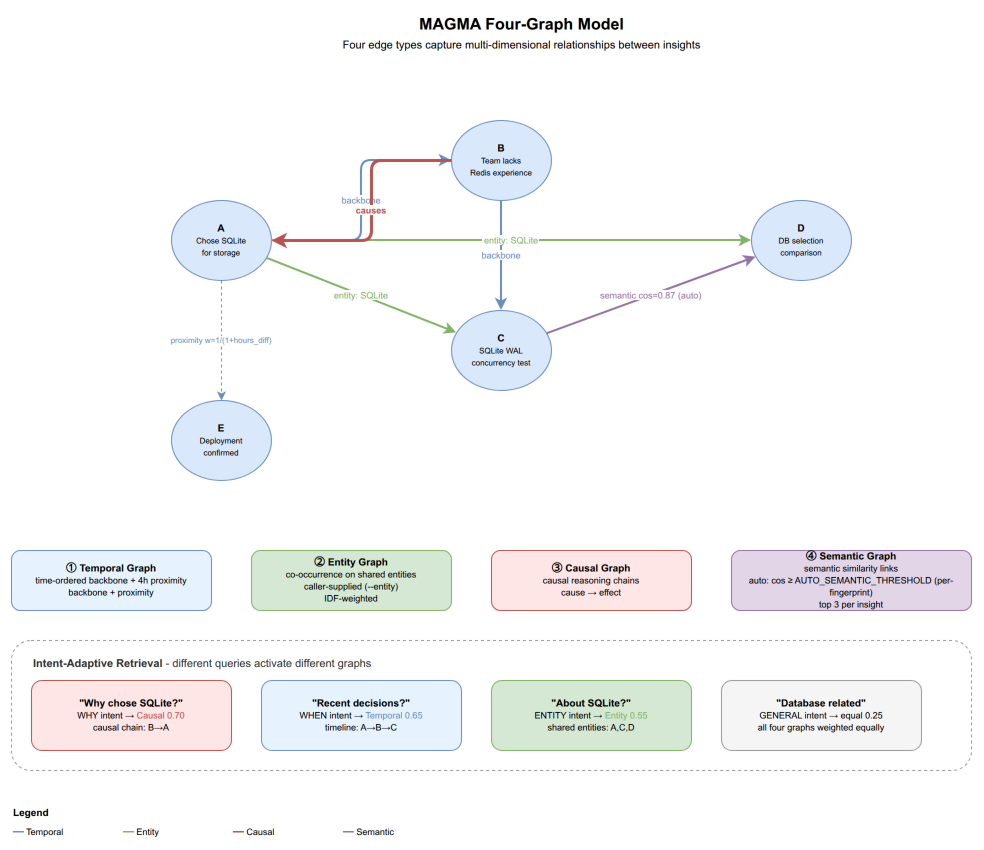

The diagram above was exported from draw.io. Its source (the exported page's mxGraphModel, read from the mxfile embedded in the PNG):
<mxGraphModel dx="1422" dy="1000" grid="1" gridSize="10" guides="1" tooltips="1" connect="1" arrows="1" fold="1" page="1" pageScale="1" pageWidth="1200" pageHeight="900" math="0" shadow="0">
  <root>
    <mxCell id="0" />
    <mxCell id="1" parent="0" />
    <mxCell id="fg_title" value="&lt;b&gt;MAGMA Four-Graph Model&lt;/b&gt;&lt;br&gt;&lt;font style=&quot;font-size:11px&quot;&gt;Four edge types capture multi-dimensional relationships between insights&lt;/font&gt;" style="text;html=1;align=center;verticalAlign=middle;fontSize=16;strokeColor=none;fillColor=none;" vertex="1" parent="1">
      <mxGeometry x="300" y="10" width="500" height="45" as="geometry" />
    </mxCell>
    <mxCell id="fg_n1" value="&lt;b&gt;A&lt;/b&gt;&lt;br&gt;&lt;font style=&quot;font-size:8px&quot;&gt;Chose SQLite&lt;br&gt;for storage&lt;/font&gt;" style="ellipse;whiteSpace=wrap;html=1;fillColor=#dae8fc;strokeColor=#6c8ebf;fontSize=10;" vertex="1" parent="1">
      <mxGeometry x="200" y="200" width="100" height="80" as="geometry" />
    </mxCell>
    <mxCell id="fg_n2" value="&lt;b&gt;B&lt;/b&gt;&lt;br&gt;&lt;font style=&quot;font-size:8px&quot;&gt;Team lacks&lt;br&gt;Redis experience&lt;/font&gt;" style="ellipse;whiteSpace=wrap;html=1;fillColor=#dae8fc;strokeColor=#6c8ebf;fontSize=10;" vertex="1" parent="1">
      <mxGeometry x="480" y="120" width="100" height="80" as="geometry" />
    </mxCell>
    <mxCell id="fg_n3" value="&lt;b&gt;C&lt;/b&gt;&lt;br&gt;&lt;font style=&quot;font-size:8px&quot;&gt;SQLite WAL&lt;br&gt;concurrency test&lt;/font&gt;" style="ellipse;whiteSpace=wrap;html=1;fillColor=#dae8fc;strokeColor=#6c8ebf;fontSize=10;" vertex="1" parent="1">
      <mxGeometry x="480" y="310" width="100" height="80" as="geometry" />
    </mxCell>
    <mxCell id="fg_n4" value="&lt;b&gt;D&lt;/b&gt;&lt;br&gt;&lt;font style=&quot;font-size:8px&quot;&gt;DB selection&lt;br&gt;comparison&lt;/font&gt;" style="ellipse;whiteSpace=wrap;html=1;fillColor=#dae8fc;strokeColor=#6c8ebf;fontSize=10;" vertex="1" parent="1">
      <mxGeometry x="780" y="200" width="100" height="80" as="geometry" />
    </mxCell>
    <mxCell id="fg_n5" value="&lt;b&gt;E&lt;/b&gt;&lt;br&gt;&lt;font style=&quot;font-size:8px&quot;&gt;Deployment&lt;br&gt;confirmed&lt;/font&gt;" style="ellipse;whiteSpace=wrap;html=1;fillColor=#dae8fc;strokeColor=#6c8ebf;fontSize=10;" vertex="1" parent="1">
      <mxGeometry x="200" y="400" width="100" height="80" as="geometry" />
    </mxCell>
    <mxCell id="fg_t_label" value="&lt;b&gt;① Temporal Graph&lt;/b&gt;&lt;br&gt;&lt;font style=&quot;font-size:9px&quot;&gt;time-ordered backbone + 4h proximity&lt;br&gt;backbone + proximity&lt;/font&gt;" style="rounded=1;whiteSpace=wrap;html=1;fillColor=#E6F3FF;strokeColor=#6c8ebf;fontSize=10;" vertex="1" parent="1">
      <mxGeometry x="40" y="550" width="200" height="60" as="geometry" />
    </mxCell>
    <mxCell id="fg_t1" value="backbone" style="edgeStyle=orthogonalEdgeStyle;rounded=1;strokeColor=#6c8ebf;strokeWidth=2;fontSize=9;fontColor=#6c8ebf;" edge="1" parent="1" source="fg_n1" target="fg_n2">
      <mxGeometry relative="1" as="geometry" />
    </mxCell>
    <mxCell id="fg_t2" value="backbone" style="edgeStyle=orthogonalEdgeStyle;rounded=1;strokeColor=#6c8ebf;strokeWidth=2;fontSize=9;fontColor=#6c8ebf;" edge="1" parent="1" source="fg_n2" target="fg_n3">
      <mxGeometry relative="1" as="geometry" />
    </mxCell>
    <mxCell id="fg_t3" value="proximity w=1/(1+hours_diff)" style="rounded=1;strokeColor=#6c8ebf;strokeWidth=1;dashed=1;fontSize=8;fontColor=#6c8ebf;" edge="1" parent="1" source="fg_n1" target="fg_n5">
      <mxGeometry relative="1" as="geometry" />
    </mxCell>
    <mxCell id="fg_e_label" value="&lt;b&gt;② Entity Graph&lt;/b&gt;&lt;br&gt;&lt;font style=&quot;font-size:9px&quot;&gt;co-occurrence on shared entities&lt;br&gt;caller-supplied (--entity)&lt;br&gt;IDF-weighted&lt;/font&gt;" style="rounded=1;whiteSpace=wrap;html=1;fillColor=#d5e8d4;strokeColor=#82b366;fontSize=10;" vertex="1" parent="1">
      <mxGeometry x="280" y="550" width="200" height="60" as="geometry" />
    </mxCell>
    <mxCell id="fg_e1" value="entity: SQLite" style="rounded=1;strokeColor=#82b366;strokeWidth=2;fontSize=9;fontColor=#82b366;" edge="1" parent="1" source="fg_n1" target="fg_n3">
      <mxGeometry relative="1" as="geometry" />
    </mxCell>
    <mxCell id="fg_e2" value="entity: SQLite" style="rounded=1;strokeColor=#82b366;strokeWidth=2;fontSize=9;fontColor=#82b366;" edge="1" parent="1" source="fg_n1" target="fg_n4">
      <mxGeometry relative="1" as="geometry" />
    </mxCell>
    <mxCell id="fg_c_label" value="&lt;b&gt;③ Causal Graph&lt;/b&gt;&lt;br&gt;&lt;font style=&quot;font-size:9px&quot;&gt;causal reasoning chains&lt;br&gt;cause → effect&lt;/font&gt;" style="rounded=1;whiteSpace=wrap;html=1;fillColor=#FFE6E6;strokeColor=#b85450;fontSize=10;" vertex="1" parent="1">
      <mxGeometry x="520" y="550" width="200" height="60" as="geometry" />
    </mxCell>
    <mxCell id="fg_c1" value="causes" style="rounded=1;strokeColor=#b85450;strokeWidth=3;fontSize=9;fontColor=#b85450;fontStyle=1;" edge="1" parent="1" source="fg_n2" target="fg_n1">
      <mxGeometry relative="1" as="geometry">
        <Array as="points">
          <mxPoint x="400" y="160" />
          <mxPoint x="400" y="240" />
        </Array>
      </mxGeometry>
    </mxCell>
    <mxCell id="fg_s_label" value="&lt;b&gt;④ Semantic Graph&lt;/b&gt;&lt;br&gt;&lt;font style=&quot;font-size:9px&quot;&gt;semantic similarity links&lt;br&gt;auto: cos ≥ AUTO_SEMANTIC_THRESHOLD (per-fingerprint)&lt;br&gt;top 3 per insight&lt;/font&gt;" style="rounded=1;whiteSpace=wrap;html=1;fillColor=#e1d5e7;strokeColor=#9673a6;fontSize=10;" vertex="1" parent="1">
      <mxGeometry x="760" y="550" width="240" height="60" as="geometry" />
    </mxCell>
    <mxCell id="fg_s1" value="semantic cos=0.87 (auto)" style="rounded=1;strokeColor=#9673a6;strokeWidth=2;dashed=0;fontSize=9;fontColor=#9673a6;" edge="1" parent="1" source="fg_n3" target="fg_n4">
      <mxGeometry relative="1" as="geometry" />
    </mxCell>
    <mxCell id="fg_intent_box" value="" style="rounded=1;whiteSpace=wrap;html=1;fillColor=none;strokeColor=#999999;dashed=1;" vertex="1" parent="1">
      <mxGeometry x="40" y="640" width="960" height="130" as="geometry" />
    </mxCell>
    <mxCell id="fg_intent_title" value="&lt;b&gt;Intent-Adaptive Retrieval&lt;/b&gt;  - different queries activate different graphs" style="text;html=1;align=left;fontSize=11;fillColor=none;strokeColor=none;fontColor=#333333;" vertex="1" parent="1">
      <mxGeometry x="60" y="650" width="500" height="20" as="geometry" />
    </mxCell>
    <mxCell id="fg_why" value="&lt;b&gt;&quot;Why chose SQLite?&quot;&lt;/b&gt;&lt;br&gt;&lt;font style=&quot;font-size:9px&quot;&gt;WHY intent → &lt;font color=&quot;#b85450&quot;&gt;Causal 0.70&lt;/font&gt;&lt;br&gt;causal chain: B→A&lt;/font&gt;" style="rounded=1;whiteSpace=wrap;html=1;fillColor=#FFE6E6;strokeColor=#b85450;fontSize=10;" vertex="1" parent="1">
      <mxGeometry x="60" y="680" width="200" height="70" as="geometry" />
    </mxCell>
    <mxCell id="fg_when" value="&lt;b&gt;&quot;Recent decisions?&quot;&lt;/b&gt;&lt;br&gt;&lt;font style=&quot;font-size:9px&quot;&gt;WHEN intent → &lt;font color=&quot;#6c8ebf&quot;&gt;Temporal 0.65&lt;/font&gt;&lt;br&gt;timeline: A→B→C&lt;/font&gt;" style="rounded=1;whiteSpace=wrap;html=1;fillColor=#E6F3FF;strokeColor=#6c8ebf;fontSize=10;" vertex="1" parent="1">
      <mxGeometry x="290" y="680" width="200" height="70" as="geometry" />
    </mxCell>
    <mxCell id="fg_entity" value="&lt;b&gt;&quot;About SQLite?&quot;&lt;/b&gt;&lt;br&gt;&lt;font style=&quot;font-size:9px&quot;&gt;ENTITY intent → &lt;font color=&quot;#82b366&quot;&gt;Entity 0.55&lt;/font&gt;&lt;br&gt;shared entities: A,C,D&lt;/font&gt;" style="rounded=1;whiteSpace=wrap;html=1;fillColor=#d5e8d4;strokeColor=#82b366;fontSize=10;" vertex="1" parent="1">
      <mxGeometry x="520" y="680" width="200" height="70" as="geometry" />
    </mxCell>
    <mxCell id="fg_general" value="&lt;b&gt;&quot;Database related&quot;&lt;/b&gt;&lt;br&gt;&lt;font style=&quot;font-size:9px&quot;&gt;GENERAL intent → equal 0.25&lt;br&gt;all four graphs weighted equally&lt;/font&gt;" style="rounded=1;whiteSpace=wrap;html=1;fillColor=#f5f5f5;strokeColor=#999999;fontSize=10;" vertex="1" parent="1">
      <mxGeometry x="750" y="680" width="200" height="70" as="geometry" />
    </mxCell>
    <mxCell id="fg_legend_title" value="&lt;b&gt;Legend&lt;/b&gt;" style="text;html=1;align=left;fontSize=10;fillColor=none;strokeColor=none;" vertex="1" parent="1">
      <mxGeometry x="40" y="800" width="60" height="20" as="geometry" />
    </mxCell>
    <mxCell id="fg_leg1" value="&lt;font color=&quot;#6c8ebf&quot;&gt;━━&lt;/font&gt; Temporal" style="text;html=1;align=left;fontSize=9;fillColor=none;strokeColor=none;" vertex="1" parent="1">
      <mxGeometry x="40" y="820" width="100" height="15" as="geometry" />
    </mxCell>
    <mxCell id="fg_leg2" value="&lt;font color=&quot;#82b366&quot;&gt;━━&lt;/font&gt; Entity" style="text;html=1;align=left;fontSize=9;fillColor=none;strokeColor=none;" vertex="1" parent="1">
      <mxGeometry x="150" y="820" width="100" height="15" as="geometry" />
    </mxCell>
    <mxCell id="fg_leg3" value="&lt;font color=&quot;#b85450&quot;&gt;━━&lt;/font&gt; Causal" style="text;html=1;align=left;fontSize=9;fillColor=none;strokeColor=none;" vertex="1" parent="1">
      <mxGeometry x="260" y="820" width="100" height="15" as="geometry" />
    </mxCell>
    <mxCell id="fg_leg4" value="&lt;font color=&quot;#9673a6&quot;&gt;━━&lt;/font&gt; Semantic" style="text;html=1;align=left;fontSize=9;fillColor=none;strokeColor=none;" vertex="1" parent="1">
      <mxGeometry x="370" y="820" width="100" height="15" as="geometry" />
    </mxCell>
  </root>
</mxGraphModel>